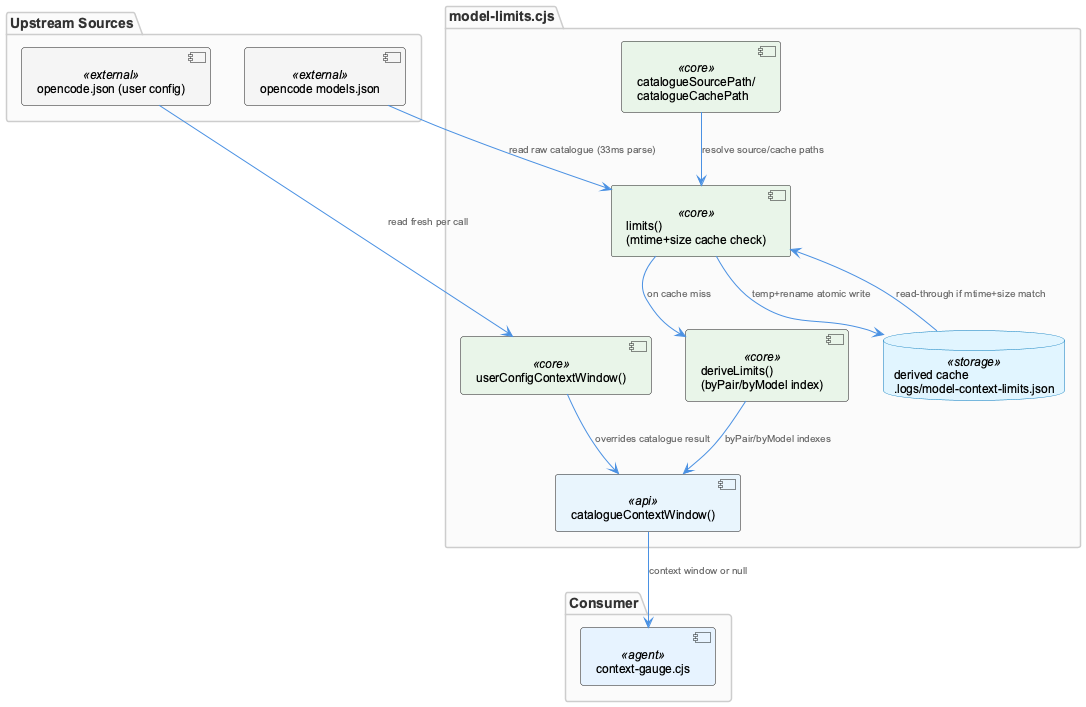

The diagram above was rendered by PlantUML. Its source (embedded in the PNG):
@startuml
!include /Users/Q284340/Agentic/coding/docs/puml/_standard-style.puml

package "Upstream Sources" {
  component "opencode models.json" as modelsJson <<external>>
  component "opencode.json (user config)" as userConfig <<external>>
}

package "model-limits.cjs" {
  component "catalogueSourcePath/\ncatalogueCachePath" as paths <<core>>
  component "deriveLimits()\n(byPair/byModel index)" as derive <<core>>
  component "userConfigContextWindow()" as userWindow <<core>>
  component "limits()\n(mtime+size cache check)" as limitsFn <<core>>
  component "catalogueContextWindow()" as publicApi <<api>>
  database "derived cache\n.logs/model-context-limits.json" as cacheFile <<storage>>
}

package "Consumer" {
  component "context-gauge.cjs" as gauge <<agent>>
}

paths --> limitsFn : "resolve source/cache paths"
modelsJson --> limitsFn : "read raw catalogue (33ms parse)"
limitsFn --> cacheFile : "temp+rename atomic write"
cacheFile --> limitsFn : "read-through if mtime+size match"
limitsFn --> derive : "on cache miss"
derive --> publicApi : "byPair/byModel indexes"
userConfig --> userWindow : "read fresh per call"
userWindow --> publicApi : "overrides catalogue result"
publicApi --> gauge : "context window or null"

@enduml